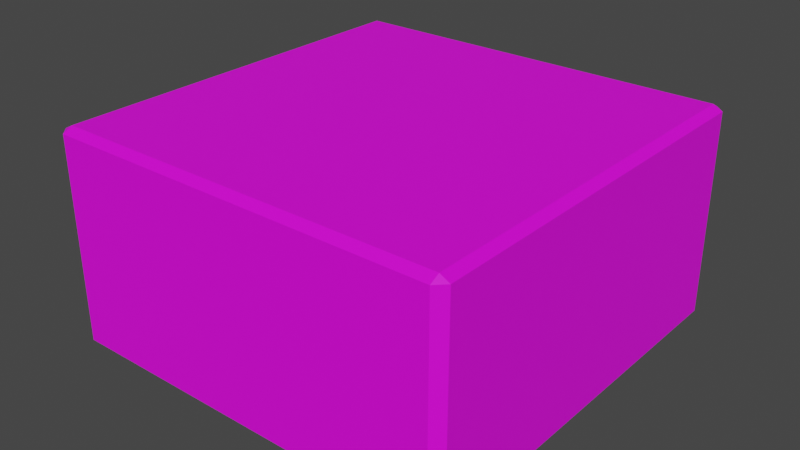 # Source: BoutonDroiteGauche.blend  (saved by Blender 3.3.6; exported with 4.5.12 LTS)
import bpy
from mathutils import Matrix  # noqa: F401  (used for matrix-valued properties, if any)

bpy.ops.wm.read_factory_settings(use_empty=True)
scene = bpy.context.scene
scene.name = 'Scene'

# ---- collections
col_collection = bpy.data.collections.new('Collection'); scene.collection.children.link(col_collection)

# ---- images (referenced by path relative to the original .blend; pixels are not part of the script)
import os
ASSET_DIR = os.environ.get("B2B_ASSET_DIR", "")  # directory of the original .blend (textures are referenced by path, not embedded)
HERE = os.path.dirname(os.path.abspath(__file__))  # packed textures are extracted next to this script under _unpacked/

def load_image(name, relpath, width, height, colorspace="sRGB"):
    """Load a texture the original file referenced (path relative to the .blend, or extracted next to this script)."""
    p = next((c for c in (os.path.join(HERE, relpath), os.path.join(ASSET_DIR, relpath)) if relpath and os.path.exists(c)), "")
    if p:
        img = bpy.data.images.load(p, check_existing=True)
        img.name = name
    else:  # same state as the original file: an image datablock whose file is absent (Cycles renders it pink)
        img = bpy.data.images.new(name, width, height)
        img.source = "FILE"
        img.filepath = "//" + (relpath or name)
    img.colorspace_settings.name = colorspace
    return img
img_bouton = load_image('Bouton', 'BoutonDroiteGauche.png', 1024, 1024, 'sRGB')

# ---- materials (node trees are filled in below, after node groups)
mat_bouton = bpy.data.materials.new('Bouton')
mat_bouton.alpha_threshold = 0.0
mat_bouton.use_transparent_shadow = False
mat_bouton.roughness = 0.5
mat_bouton.line_color = (0.0, 0.0, 0.0, 1.0)

# ---- material node trees
mat_bouton.use_nodes = True; mat_bouton.node_tree.nodes.clear()
_N = mat_bouton.node_tree.nodes; _L = mat_bouton.node_tree.links
n0 = _N.new('ShaderNodeOutputMaterial'); n0.name = 'Material Output'; n0.location = (300, 300)
n1 = _N.new('ShaderNodeBsdfPrincipled'); n1.name = 'Principled BSDF'; n1.location = (10, 300)
n1.distribution = 'GGX'
n1.subsurface_method = 'RANDOM_WALK_SKIN'
n1.inputs[3].default_value = 1.45
n1.inputs[27].default_value = (0.0, 0.0, 0.0, 1.0)
n1.inputs[28].default_value = 1.0
n2 = _N.new('ShaderNodeTexImage'); n2.name = 'Image Texture'; n2.location = (-348, 99)
n2.image = img_bouton
_L.new(n1.outputs[0], n0.inputs[0])
_L.new(n2.outputs[0], n1.inputs[0])
n0.is_active_output = True

# ---- world
world_world = bpy.data.worlds.new('World'); scene.world = world_world
world_world.use_nodes = True; world_world.node_tree.nodes.clear()
_N = world_world.node_tree.nodes; _L = world_world.node_tree.links
n0 = _N.new('ShaderNodeOutputWorld'); n0.name = 'World Output'; n0.location = (300, 300)
n1 = _N.new('ShaderNodeBackground'); n1.name = 'Background'; n1.location = (10, 300)
n1.inputs[0].default_value = (0.05088, 0.05088, 0.05088, 1.0)
_L.new(n1.outputs[0], n0.inputs[0])
n0.is_active_output = True
world_world.color = (0.05088, 0.05088, 0.05088)
world_world.use_sun_shadow = False
world_world.sun_shadow_jitter_overblur = 0.0

# ---- meshes
me_cube = bpy.data.meshes.new('Cube')
me_cube.from_pydata([(0.9538, 1.0, 0.9538), (0.9538, 0.9538, 1.0), (1.0, 0.9538, 0.9538), (0.9538, 0.9538, -1.0), (0.9538, 1.0, -0.9538), (1.0, 0.9538, -0.9538), (1.0, -0.9538, 0.9538), (0.9538, -0.9538, 1.0), (0.9538, -1.0, 0.9538), (1.0, -0.9538, -0.9538), (0.9538, -1.0, -0.9538), (0.9538, -0.9538, -1.0), (-0.9538, 1.0, 0.9538), (-1.0, 0.9538, 0.9538), (-0.9538, 0.9538, 1.0), (-1.0, 0.9538, -0.9538), (-0.9538, 1.0, -0.9538), (-0.9538, 0.9538, -1.0), (-1.0, -0.9538, 0.9538), (-0.9538, -1.0, 0.9538), (-0.9538, -0.9538, 1.0), (-0.9538, -0.9538, -1.0), (-0.9538, -1.0, -0.9538), (-1.0, -0.9538, -0.9538)], [], [(17, 3, 11, 21), (23, 18, 13, 15), (10, 8, 19, 22), (1, 14, 20, 7), (5, 2, 6, 9), (0, 1, 2), (3, 4, 5), (6, 7, 8), (9, 10, 11), (12, 13, 14), (15, 16, 17), (18, 19, 20), (21, 22, 23), (17, 21, 23, 15), (3, 17, 16, 4), (2, 5, 4, 0), (22, 19, 18, 23), (8, 10, 9, 6), (12, 16, 15, 13), (7, 20, 19, 8), (1, 7, 6, 2), (21, 11, 10, 22), (20, 14, 13, 18), (14, 1, 0, 12), (11, 3, 5, 9), (16, 12, 0, 4)])
_uv = me_cube.uv_layers.new(name='UVMap')
_uv.uv.foreach_set('vector', [0.1308, 0.5058, 0.3692, 0.5058, 0.3692, 0.7442, 0.1308, 0.7442, 0.3808, 0.005777, 0.6192, 0.005777, 0.6192, 0.2442, 0.3808, 0.2442, 0.3808, 0.7558, 0.6192, 0.7558, 0.6192, 0.9942, 0.3808, 0.9942, 0.6308, 0.5058, 0.8692, 0.5058, 0.8692, 0.7442, 0.6308, 0.7442, 0.3808, 0.5058, 0.6192, 0.5058, 0.6192, 0.7442, 0.3808, 0.7442, 0.6192, 0.4942, 0.625, 0.4942, 0.6192, 0.5, 0.3692, 0.5058, 0.3692, 0.5, 0.375, 0.5058, 0.6192, 0.75, 0.625, 0.7558, 0.6192, 0.7558, 0.375, 0.7442, 0.3692, 0.75, 0.3692, 0.7442, 0.6192, 0.25, 0.6192, 0.2442, 0.625, 0.2442, 0.125, 0.5058, 0.1308, 0.5, 0.1308, 0.5058, 0.6192, 0.005777, 0.6192, 0.0, 0.625, 0.005777, 0.1308, 0.7442, 0.1308, 0.75, 0.125, 0.7442, 0.1308, 0.5058, 0.1308, 0.7442, 0.125, 0.7442, 0.125, 0.5058, 0.3692, 0.5058, 0.1308, 0.5058, 0.1308, 0.5, 0.3692, 0.5, 0.6192, 0.5058, 0.3808, 0.5058, 0.3808, 0.4942, 0.6192, 0.4942, 0.3808, 0.0, 0.6192, 0.0, 0.6192, 0.005777, 0.3808, 0.005777, 0.6192, 0.7558, 0.3808, 0.7558, 0.3808, 0.7442, 0.6192, 0.7442, 0.6192, 0.2558, 0.3808, 0.2558, 0.3808, 0.2442, 0.6192, 0.2442, 0.625, 0.7558, 0.625, 0.9942, 0.6192, 0.9942, 0.6192, 0.7558, 0.6308, 0.5058, 0.6308, 0.7442, 0.6192, 0.7442, 0.6192, 0.5058, 0.1308, 0.7442, 0.3692, 0.7442, 0.3692, 0.75, 0.1308, 0.75, 0.625, 0.005777, 0.625, 0.2442, 0.6192, 0.2442, 0.6192, 0.005777, 0.625, 0.2558, 0.625, 0.4942, 0.6192, 0.4942, 0.6192, 0.2558, 0.3692, 0.7442, 0.3692, 0.5058, 0.3808, 0.5058, 0.3808, 0.7442, 0.3808, 0.2558, 0.6192, 0.2558, 0.6192, 0.4942, 0.3808, 0.4942])
me_cube.materials.append(mat_bouton)
me_cube.use_mirror_vertex_groups = False
me_cube.update()

# ---- objects
ob_cube = bpy.data.objects.new('Cube', me_cube)

# ---- transforms, parenting, visibility, modifiers, constraints
ob_cube.location = (0.0, 0.0, 0.0)
ob_cube.scale = (1.0, 1.0, 0.5208)
ob_cube.lock_rotations_4d = False
ob_cube.empty_display_type = 'ARROWS'
ob_cube.lineart.crease_threshold = 0.0

# ---- collection membership
col_collection.objects.link(ob_cube)

# ---- scene / render settings (as saved in the file)
scene.frame_start = 1; scene.frame_end = 250; scene.frame_set(1)
scene.render.engine = 'BLENDER_EEVEE_NEXT'
scene.cycles.sampling_pattern = 'TABULATED_SOBOL'
scene.cycles.use_light_tree = False
scene.view_settings.view_transform = 'Filmic'
bpy.context.view_layer.update()

# ---- added for rendering (the .blend has no active camera and no usable light): camera, sun
cam_auto = bpy.data.cameras.new('AutoCamera')
cam_auto.lens = 50.0
cam_auto.sensor_width = 36.0
cam_auto.clip_end = 1000.0
ob_auto_camera = bpy.data.objects.new('AutoCamera', cam_auto)
scene.collection.objects.link(ob_auto_camera)
ob_auto_camera.location = (2.78871, -3.34646, 2.23097)
ob_auto_camera.rotation_euler = (1.09748, -7.21219e-08, 0.694738)
scene.camera = ob_auto_camera
light_auto_sun = bpy.data.lights.new('AutoSun', 'SUN')
light_auto_sun.energy = 3.0
light_auto_sun.angle = 0.0523599
ob_auto_sun = bpy.data.objects.new('AutoSun', light_auto_sun)
scene.collection.objects.link(ob_auto_sun)
ob_auto_sun.rotation_euler = (0.872665, 0.174533, 0.523599)
bpy.context.view_layer.update()
